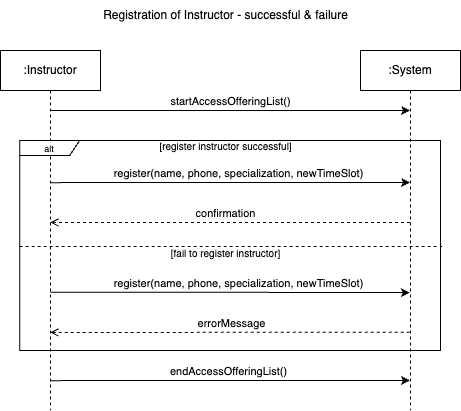

The diagram above was exported from draw.io. Its source (the exported page's mxGraphModel, read from the mxfile embedded in the PNG):
<mxGraphModel dx="710" dy="634" grid="1" gridSize="10" guides="1" tooltips="1" connect="1" arrows="1" fold="1" page="1" pageScale="1" pageWidth="1100" pageHeight="850" math="0" shadow="0">
  <root>
    <mxCell id="0" />
    <mxCell id="1" parent="0" />
    <mxCell id="2" style="edgeStyle=elbowEdgeStyle;rounded=0;orthogonalLoop=1;jettySize=auto;html=1;elbow=vertical;curved=0;" edge="1" source="8" parent="1">
      <mxGeometry relative="1" as="geometry">
        <mxPoint x="149.92857142857144" y="140" as="sourcePoint" />
        <mxPoint x="489.5" y="140" as="targetPoint" />
      </mxGeometry>
    </mxCell>
    <mxCell id="3" value="startAccessOfferingList()" style="edgeLabel;html=1;align=center;verticalAlign=middle;resizable=0;points=[];" connectable="0" vertex="1" parent="2">
      <mxGeometry x="-0.086" y="3" relative="1" as="geometry">
        <mxPoint x="15" y="-7" as="offset" />
      </mxGeometry>
    </mxCell>
    <mxCell id="4" style="edgeStyle=elbowEdgeStyle;rounded=0;orthogonalLoop=1;jettySize=auto;html=1;elbow=vertical;curved=0;" edge="1" parent="1">
      <mxGeometry relative="1" as="geometry">
        <mxPoint x="129.875" y="212.125" as="sourcePoint" />
        <mxPoint x="489.5" y="212.00230769230762" as="targetPoint" />
      </mxGeometry>
    </mxCell>
    <mxCell id="5" value="register(name, phone, specialization, newTimeSlot)" style="edgeLabel;html=1;align=center;verticalAlign=middle;resizable=0;points=[];" connectable="0" vertex="1" parent="4">
      <mxGeometry x="-0.1993" y="3" relative="1" as="geometry">
        <mxPoint x="44" y="-7" as="offset" />
      </mxGeometry>
    </mxCell>
    <mxCell id="6" style="edgeStyle=elbowEdgeStyle;rounded=0;orthogonalLoop=1;jettySize=auto;html=1;elbow=vertical;curved=0;" edge="1" parent="1">
      <mxGeometry relative="1" as="geometry">
        <mxPoint x="129.775" y="410.125" as="sourcePoint" />
        <mxPoint x="489.39999999999986" y="409.9971428571429" as="targetPoint" />
      </mxGeometry>
    </mxCell>
    <mxCell id="7" value="endAccessOfferingList()" style="edgeLabel;html=1;align=center;verticalAlign=middle;resizable=0;points=[];" connectable="0" vertex="1" parent="6">
      <mxGeometry x="0.4466" y="2" relative="1" as="geometry">
        <mxPoint x="-82" y="-8" as="offset" />
      </mxGeometry>
    </mxCell>
    <mxCell id="8" value=":Instructor" style="shape=umlLifeline;perimeter=lifelinePerimeter;whiteSpace=wrap;html=1;container=0;dropTarget=0;collapsible=0;recursiveResize=0;outlineConnect=0;portConstraint=eastwest;newEdgeStyle={&quot;edgeStyle&quot;:&quot;elbowEdgeStyle&quot;,&quot;elbow&quot;:&quot;vertical&quot;,&quot;curved&quot;:0,&quot;rounded&quot;:0};" vertex="1" parent="1">
      <mxGeometry x="80" y="80" width="100" height="360" as="geometry" />
    </mxCell>
    <mxCell id="9" style="edgeStyle=elbowEdgeStyle;rounded=0;orthogonalLoop=1;jettySize=auto;html=1;elbow=vertical;curved=0;endArrow=open;endFill=0;dashed=1;" edge="1" parent="1">
      <mxGeometry relative="1" as="geometry">
        <mxPoint x="489.4999999999999" y="251.99714285714288" as="sourcePoint" />
        <mxPoint x="129.875" y="252.125" as="targetPoint" />
      </mxGeometry>
    </mxCell>
    <mxCell id="10" value="confirmation" style="edgeLabel;html=1;align=center;verticalAlign=middle;resizable=0;points=[];" connectable="0" vertex="1" parent="9">
      <mxGeometry x="-0.0727" y="-2" relative="1" as="geometry">
        <mxPoint x="-18" y="-8" as="offset" />
      </mxGeometry>
    </mxCell>
    <mxCell id="11" value=":System" style="shape=umlLifeline;perimeter=lifelinePerimeter;whiteSpace=wrap;html=1;container=0;dropTarget=0;collapsible=0;recursiveResize=0;outlineConnect=0;portConstraint=eastwest;newEdgeStyle={&quot;edgeStyle&quot;:&quot;elbowEdgeStyle&quot;,&quot;elbow&quot;:&quot;vertical&quot;,&quot;curved&quot;:0,&quot;rounded&quot;:0};" vertex="1" parent="1">
      <mxGeometry x="440" y="80" width="100" height="360" as="geometry" />
    </mxCell>
    <mxCell id="12" value="Registration of Instructor - successful &amp;amp; failure" style="text;html=1;align=center;verticalAlign=middle;resizable=0;points=[];autosize=1;strokeColor=none;fillColor=none;" vertex="1" parent="1">
      <mxGeometry x="170" y="30" width="270" height="30" as="geometry" />
    </mxCell>
    <mxCell id="13" style="edgeStyle=elbowEdgeStyle;rounded=0;orthogonalLoop=1;jettySize=auto;html=1;elbow=vertical;curved=0;entryX=1.004;entryY=0.616;entryDx=0;entryDy=0;entryPerimeter=0;endArrow=none;endFill=0;dashed=1;" edge="1" parent="1">
      <mxGeometry relative="1" as="geometry">
        <mxPoint x="99.17717948717944" y="276" as="sourcePoint" />
        <mxPoint x="521.68328" y="276.9599999999999" as="targetPoint" />
        <Array as="points">
          <mxPoint x="479.18" y="276" />
        </Array>
      </mxGeometry>
    </mxCell>
    <mxCell id="14" value="&lt;font style=&quot;font-size: 9px;&quot;&gt;alt&lt;/font&gt;" style="shape=umlFrame;whiteSpace=wrap;html=1;pointerEvents=0;width=60;height=15;" vertex="1" parent="1">
      <mxGeometry x="99.18" y="170" width="420.82" height="210" as="geometry" />
    </mxCell>
    <mxCell id="15" value="&lt;font style=&quot;font-size: 10px;&quot;&gt;[register instructor successful]&lt;/font&gt;" style="text;html=1;align=center;verticalAlign=middle;resizable=0;points=[];autosize=1;strokeColor=none;fillColor=none;" vertex="1" parent="1">
      <mxGeometry x="225" y="161" width="160" height="30" as="geometry" />
    </mxCell>
    <mxCell id="16" value="&lt;font style=&quot;font-size: 10px;&quot;&gt;[fail to register instructor]&lt;/font&gt;" style="text;html=1;align=center;verticalAlign=middle;resizable=0;points=[];autosize=1;strokeColor=none;fillColor=none;" vertex="1" parent="1">
      <mxGeometry x="240" y="268" width="130" height="30" as="geometry" />
    </mxCell>
    <mxCell id="17" style="edgeStyle=elbowEdgeStyle;rounded=0;orthogonalLoop=1;jettySize=auto;html=1;elbow=vertical;curved=0;" edge="1" parent="1">
      <mxGeometry relative="1" as="geometry">
        <mxPoint x="129.84" y="321.69" as="sourcePoint" />
        <mxPoint x="489.34" y="321.6923076923076" as="targetPoint" />
      </mxGeometry>
    </mxCell>
    <mxCell id="18" value="register(name, phone, specialization, newTimeSlot)" style="edgeLabel;html=1;align=center;verticalAlign=middle;resizable=0;points=[];" connectable="0" vertex="1" parent="17">
      <mxGeometry x="-0.1993" y="3" relative="1" as="geometry">
        <mxPoint x="44" y="-7" as="offset" />
      </mxGeometry>
    </mxCell>
    <mxCell id="19" style="edgeStyle=elbowEdgeStyle;rounded=0;orthogonalLoop=1;jettySize=auto;html=1;elbow=vertical;curved=0;endArrow=open;endFill=0;dashed=1;" edge="1" parent="1">
      <mxGeometry relative="1" as="geometry">
        <mxPoint x="489.33999999999986" y="361.6871428571429" as="sourcePoint" />
        <mxPoint x="129.84" y="361.69" as="targetPoint" />
      </mxGeometry>
    </mxCell>
    <mxCell id="20" value="errorMessage" style="edgeLabel;html=1;align=center;verticalAlign=middle;resizable=0;points=[];" connectable="0" vertex="1" parent="19">
      <mxGeometry x="-0.0727" y="-2" relative="1" as="geometry">
        <mxPoint x="-12" y="-8" as="offset" />
      </mxGeometry>
    </mxCell>
  </root>
</mxGraphModel>